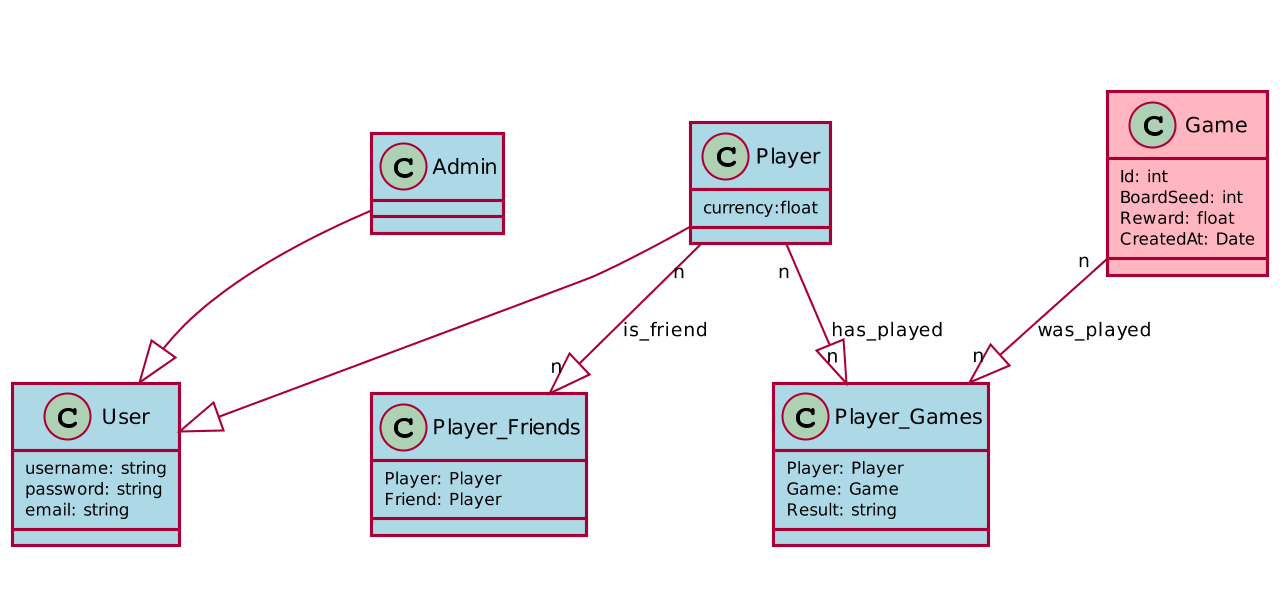

The diagram above was rendered by PlantUML. Its source (embedded in the PNG):
@startuml
skinparam dpi 200
skinparam classAttributeFontSize 8
skinparam classArrowFontSize 9
skinparam classFontSize 10
skinparam nodesep 90
skinparam ranksep 40
hide stereotype

skinparam class {
   BackgroundColor White
   BackgroundColor<<Game>> LightPink
   BackgroundColor<<User>> LightBlue
   BackgroundColor<<Invitation>> LightYellow
}
skinparam shadowing false

skinparam package<<Layout>> {
borderColor Transparent
backgroundColor Transparent
fontColor Transparent
stereotypeFontColor Transparent
}

class User <<User>> {
  username: string
  password: string
  email: string
}

package Users <<Layout>>{
  class Player <<User>> {
     currency:float

  }

  class Admin <<User>> {

  }
}

class Game <<Game>> {
  Id: int
  BoardSeed: int
  Reward: float
  CreatedAt: Date

}

package Users <<Layout>> {
   class Player_Friends <<User>> {
       Player: Player
       Friend: Player
   }

   class Player_Games <<User>> {
       Player: Player
       Game: Game
       Result: string
   }
}

Player " " --|> " " User

Admin " " --|> " " User

Player "n" --|> "n" Player_Friends : is_friend

Game "n" --|> "n" Player_Games : was_played

Player "n" --|> "n" Player_Games : has_played
@enduml